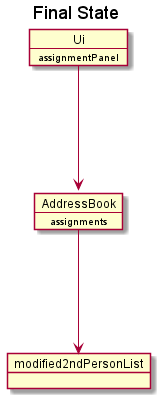

The diagram above was rendered by PlantUML. Its source (embedded in the PNG):
@startuml
'https://plantuml.com/object-diagram


title Final State

object modified2ndPersonList

map AddressBook {
 assignments *---> modified2ndPersonList
}

map Ui {
 assignmentPanel *---> AddressBook
}

@enduml